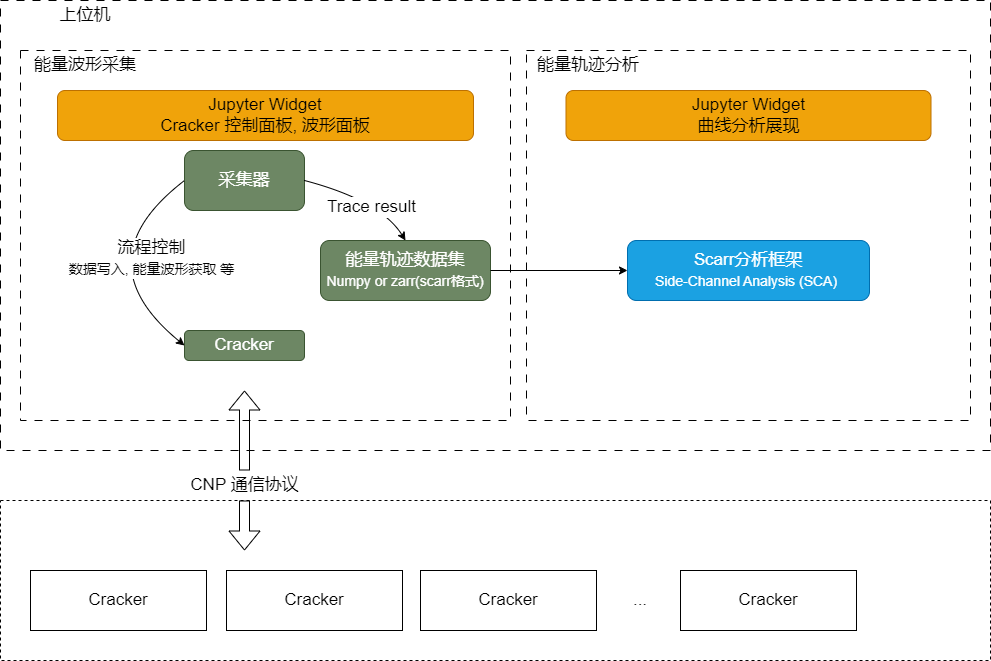

The diagram above was exported from draw.io. Its source (the exported page's mxGraphModel, read from the mxfile embedded in the PNG):
<mxGraphModel dx="1397" dy="576" grid="1" gridSize="10" guides="1" tooltips="1" connect="1" arrows="1" fold="1" page="1" pageScale="1" pageWidth="827" pageHeight="1169" math="0" shadow="0">
  <root>
    <mxCell id="0" />
    <mxCell id="1" parent="0" />
    <mxCell id="34" value="" style="rounded=0;whiteSpace=wrap;html=1;labelBackgroundColor=default;fillStyle=hatch;fillColor=none;dashed=1;fontSize=17;" parent="1" vertex="1">
      <mxGeometry x="170" y="530" width="990" height="160" as="geometry" />
    </mxCell>
    <mxCell id="12" value="" style="rounded=0;whiteSpace=wrap;html=1;fillColor=none;dashed=1;dashPattern=8 8;fontSize=17;" parent="1" vertex="1">
      <mxGeometry x="170" y="30" width="990" height="450" as="geometry" />
    </mxCell>
    <mxCell id="22" value="" style="rounded=0;whiteSpace=wrap;html=1;fillColor=none;dashed=1;dashPattern=8 8;fillStyle=hatch;fontSize=17;" parent="1" vertex="1">
      <mxGeometry x="190" y="80" width="490" height="370" as="geometry" />
    </mxCell>
    <mxCell id="2" value="Cracker" style="rounded=1;whiteSpace=wrap;html=1;fillColor=#6d8764;strokeColor=#3A5431;fontColor=#ffffff;fontSize=17;" parent="1" vertex="1">
      <mxGeometry x="354" y="360" width="120" height="30" as="geometry" />
    </mxCell>
    <mxCell id="3" value="采集器" style="rounded=1;whiteSpace=wrap;html=1;fillColor=#6d8764;fontColor=#ffffff;strokeColor=#3A5431;fontSize=17;" parent="1" vertex="1">
      <mxGeometry x="354" y="180" width="120" height="60" as="geometry" />
    </mxCell>
    <mxCell id="4" value="" style="shape=flexArrow;endArrow=classic;startArrow=none;html=1;fontSize=17;" parent="1" source="7" edge="1">
      <mxGeometry width="100" height="100" relative="1" as="geometry">
        <mxPoint x="414" y="580" as="sourcePoint" />
        <mxPoint x="414" y="420" as="targetPoint" />
      </mxGeometry>
    </mxCell>
    <mxCell id="5" value="Cracker" style="rounded=0;whiteSpace=wrap;html=1;fontSize=17;" parent="1" vertex="1">
      <mxGeometry x="396" y="600" width="176" height="60" as="geometry" />
    </mxCell>
    <mxCell id="8" value="Cracker" style="rounded=0;whiteSpace=wrap;html=1;fontSize=17;" parent="1" vertex="1">
      <mxGeometry x="200" y="600" width="176" height="60" as="geometry" />
    </mxCell>
    <mxCell id="10" value="Cracker" style="rounded=0;whiteSpace=wrap;html=1;fontSize=17;" parent="1" vertex="1">
      <mxGeometry x="590" y="600" width="176" height="60" as="geometry" />
    </mxCell>
    <mxCell id="13" value="" style="shape=flexArrow;endArrow=none;startArrow=classic;html=1;fontSize=17;" parent="1" target="7" edge="1">
      <mxGeometry width="100" height="100" relative="1" as="geometry">
        <mxPoint x="414" y="580" as="sourcePoint" />
        <mxPoint x="414" y="420" as="targetPoint" />
      </mxGeometry>
    </mxCell>
    <mxCell id="7" value="CNP 通信协议" style="text;html=1;align=center;verticalAlign=middle;resizable=0;points=[];autosize=1;strokeColor=none;fillColor=none;fontSize=17;" parent="1" vertex="1">
      <mxGeometry x="349" y="500" width="130" height="30" as="geometry" />
    </mxCell>
    <mxCell id="14" value="上位机" style="text;html=1;strokeColor=none;fillColor=none;align=center;verticalAlign=middle;whiteSpace=wrap;rounded=0;dashed=1;dashPattern=8 8;fontSize=17;" parent="1" vertex="1">
      <mxGeometry x="170" y="30" width="170" height="30" as="geometry" />
    </mxCell>
    <mxCell id="15" value="" style="curved=1;endArrow=classic;html=1;entryX=0;entryY=0.5;entryDx=0;entryDy=0;exitX=0;exitY=0.5;exitDx=0;exitDy=0;fontSize=17;" parent="1" source="3" target="2" edge="1">
      <mxGeometry width="50" height="50" relative="1" as="geometry">
        <mxPoint x="480" y="410" as="sourcePoint" />
        <mxPoint x="430" y="460" as="targetPoint" />
        <Array as="points">
          <mxPoint x="250" y="290" />
        </Array>
      </mxGeometry>
    </mxCell>
    <mxCell id="16" value="流程控制&lt;font style=&quot;font-size: 14px;&quot;&gt;&lt;br style=&quot;&quot;&gt;数据写入, 能量波形获取 等&lt;/font&gt;" style="edgeLabel;html=1;align=center;verticalAlign=middle;resizable=0;points=[];labelBackgroundColor=default;fontSize=17;" parent="15" vertex="1" connectable="0">
      <mxGeometry x="-0.4622" y="17" relative="1" as="geometry">
        <mxPoint x="12" y="21" as="offset" />
      </mxGeometry>
    </mxCell>
    <mxCell id="19" value="能量轨迹数据集&lt;br style=&quot;font-size: 17px;&quot;&gt;&lt;font style=&quot;font-size: 14px;&quot;&gt;Numpy or zarr(scarr格式)&lt;/font&gt;" style="rounded=1;whiteSpace=wrap;html=1;fillColor=#6d8764;fontColor=#ffffff;strokeColor=#3A5431;fontSize=17;" parent="1" vertex="1">
      <mxGeometry x="490" y="270" width="170" height="60" as="geometry" />
    </mxCell>
    <mxCell id="20" value="" style="curved=1;endArrow=classic;html=1;entryX=0.5;entryY=0;entryDx=0;entryDy=0;exitX=1;exitY=0.5;exitDx=0;exitDy=0;fontSize=17;" parent="1" source="3" target="19" edge="1">
      <mxGeometry width="50" height="50" relative="1" as="geometry">
        <mxPoint x="480" y="230" as="sourcePoint" />
        <mxPoint x="530" y="180" as="targetPoint" />
        <Array as="points">
          <mxPoint x="550" y="230" />
        </Array>
      </mxGeometry>
    </mxCell>
    <mxCell id="21" value="Trace result" style="edgeLabel;html=1;align=center;verticalAlign=middle;resizable=0;points=[];fontSize=17;" parent="20" vertex="1" connectable="0">
      <mxGeometry x="0.1341" y="-9" relative="1" as="geometry">
        <mxPoint as="offset" />
      </mxGeometry>
    </mxCell>
    <mxCell id="23" value="能量波形采集" style="text;html=1;strokeColor=none;fillColor=none;align=center;verticalAlign=middle;whiteSpace=wrap;rounded=0;dashed=1;dashPattern=8 8;fontSize=17;" parent="1" vertex="1">
      <mxGeometry x="190" y="80" width="130" height="30" as="geometry" />
    </mxCell>
    <mxCell id="24" value="" style="rounded=0;whiteSpace=wrap;html=1;fillColor=none;dashed=1;dashPattern=8 8;fillStyle=hatch;fontSize=17;" parent="1" vertex="1">
      <mxGeometry x="696" y="80" width="444" height="370" as="geometry" />
    </mxCell>
    <mxCell id="25" value="能量轨迹分析" style="text;html=1;align=center;verticalAlign=middle;whiteSpace=wrap;rounded=0;dashed=1;dashPattern=8 8;fillColor=none;fontSize=17;" parent="1" vertex="1">
      <mxGeometry x="696" y="80" width="124" height="30" as="geometry" />
    </mxCell>
    <mxCell id="28" value="Jupyter Widget&lt;br style=&quot;font-size: 17px;&quot;&gt;Cracker 控制面板, 波形面板" style="rounded=1;whiteSpace=wrap;html=1;fillColor=#f0a30a;fontColor=#000000;strokeColor=#BD7000;fillStyle=solid;fontSize=17;" parent="1" vertex="1">
      <mxGeometry x="227" y="120" width="416" height="50" as="geometry" />
    </mxCell>
    <mxCell id="29" value="Jupyter Widget&lt;br style=&quot;font-size: 17px;&quot;&gt;曲线分析展现" style="rounded=1;whiteSpace=wrap;html=1;fillColor=#f0a30a;fontColor=#000000;strokeColor=#BD7000;fillStyle=solid;fontSize=17;" parent="1" vertex="1">
      <mxGeometry x="735.5" y="120" width="365" height="50" as="geometry" />
    </mxCell>
    <mxCell id="30" value="Scarr分析框架&lt;br style=&quot;font-size: 17px;&quot;&gt;&lt;font style=&quot;font-size: 14px;&quot;&gt;Side-Channel Analysis (SCA)&amp;nbsp;&lt;/font&gt;" style="rounded=1;whiteSpace=wrap;html=1;fillColor=#1ba1e2;strokeColor=#006EAF;fontColor=#ffffff;fontSize=17;" parent="1" vertex="1">
      <mxGeometry x="797" y="270" width="242" height="60" as="geometry" />
    </mxCell>
    <mxCell id="32" value="" style="endArrow=classic;html=1;entryX=0;entryY=0.5;entryDx=0;entryDy=0;exitX=1;exitY=0.5;exitDx=0;exitDy=0;fontSize=17;" parent="1" source="19" target="30" edge="1">
      <mxGeometry width="50" height="50" relative="1" as="geometry">
        <mxPoint x="630" y="270" as="sourcePoint" />
        <mxPoint x="680" y="220" as="targetPoint" />
      </mxGeometry>
    </mxCell>
    <mxCell id="35" value="..." style="text;html=1;strokeColor=none;fillColor=none;align=center;verticalAlign=middle;whiteSpace=wrap;rounded=0;dashed=1;labelBackgroundColor=default;fillStyle=hatch;fontSize=17;" parent="1" vertex="1">
      <mxGeometry x="780" y="615" width="60" height="30" as="geometry" />
    </mxCell>
    <mxCell id="36" value="Cracker" style="rounded=0;whiteSpace=wrap;html=1;fontSize=17;" parent="1" vertex="1">
      <mxGeometry x="850" y="600" width="176" height="60" as="geometry" />
    </mxCell>
  </root>
</mxGraphModel>